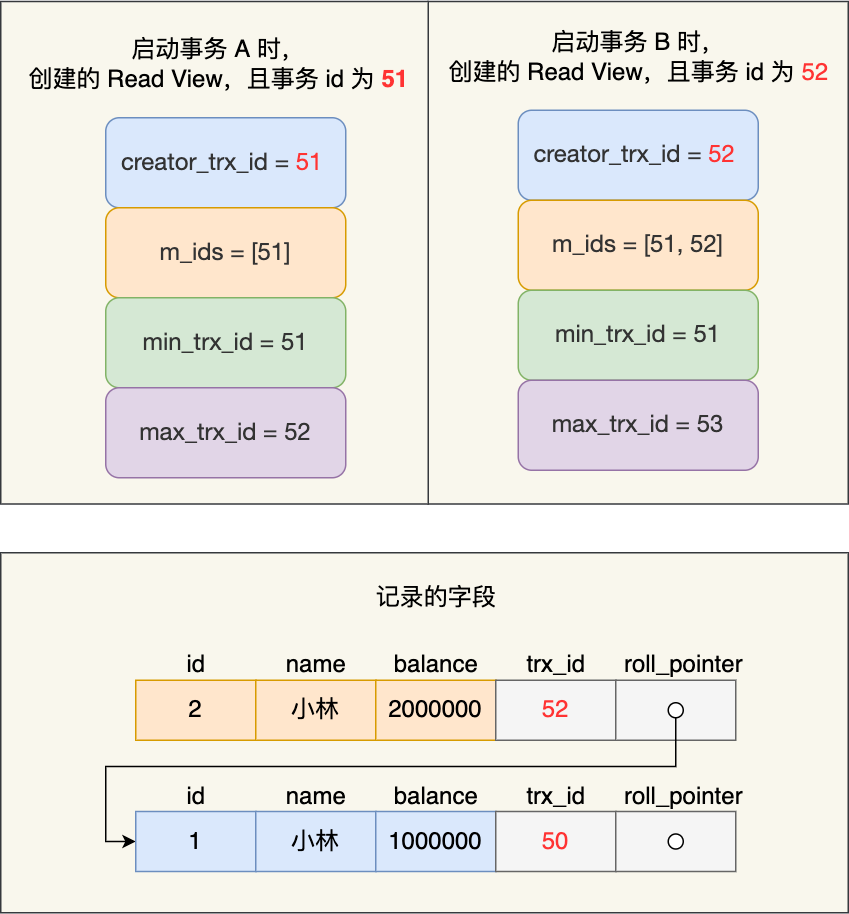

The diagram above was exported from draw.io. Its source (the exported page's mxGraphModel, read from the mxfile embedded in the PNG):
<mxGraphModel dx="929" dy="531" grid="1" gridSize="10" guides="1" tooltips="1" connect="1" arrows="1" fold="1" page="1" pageScale="1" pageWidth="827" pageHeight="1169" math="0" shadow="0">
  <root>
    <mxCell id="0" />
    <mxCell id="1" parent="0" />
    <mxCell id="SdBFjOFu3vt-NOmjHi9i-1" value="" style="rounded=0;whiteSpace=wrap;html=1;fontSize=16;fillColor=#f9f7ed;strokeColor=#36393d;" parent="1" vertex="1">
      <mxGeometry x="180" y="400" width="565" height="240" as="geometry" />
    </mxCell>
    <mxCell id="SdBFjOFu3vt-NOmjHi9i-2" value="" style="rounded=0;whiteSpace=wrap;html=1;fontSize=16;fillColor=#f9f7ed;strokeColor=#36393d;" parent="1" vertex="1">
      <mxGeometry x="465" y="32.5" width="280" height="335" as="geometry" />
    </mxCell>
    <mxCell id="SdBFjOFu3vt-NOmjHi9i-3" value="" style="rounded=0;whiteSpace=wrap;html=1;fontSize=16;fillColor=#f9f7ed;strokeColor=#36393d;" parent="1" vertex="1">
      <mxGeometry x="180" y="32.5" width="285" height="335" as="geometry" />
    </mxCell>
    <mxCell id="SdBFjOFu3vt-NOmjHi9i-4" value="&lt;span style=&quot;color: rgb(51 , 51 , 51) ; font-family: &amp;#34;helvetica neue&amp;#34; , &amp;#34;helvetica&amp;#34; , &amp;#34;arial&amp;#34; , sans-serif ; font-size: 16px ; text-align: left&quot;&gt;creator_trx_&lt;/span&gt;&lt;span style=&quot;color: rgb(51 , 51 , 51) ; font-family: &amp;#34;helvetica neue&amp;#34; , &amp;#34;helvetica&amp;#34; , &amp;#34;arial&amp;#34; , sans-serif ; font-size: 16px ; text-align: left&quot;&gt;id = &lt;/span&gt;&lt;span style=&quot;font-family: &amp;#34;helvetica neue&amp;#34; , &amp;#34;helvetica&amp;#34; , &amp;#34;arial&amp;#34; , sans-serif ; font-size: 16px ; text-align: left&quot;&gt;&lt;font color=&quot;#ff3333&quot;&gt;51&lt;/font&gt;&lt;/span&gt;&lt;span style=&quot;color: rgb(51 , 51 , 51) ; font-family: &amp;#34;helvetica neue&amp;#34; , &amp;#34;helvetica&amp;#34; , &amp;#34;arial&amp;#34; , sans-serif ; font-size: 16px ; text-align: left&quot;&gt;&amp;nbsp;&lt;/span&gt;" style="rounded=1;whiteSpace=wrap;html=1;fontSize=16;fillColor=#dae8fc;strokeColor=#6c8ebf;labelBackgroundColor=none;" parent="1" vertex="1">
      <mxGeometry x="250" y="110" width="160" height="60" as="geometry" />
    </mxCell>
    <mxCell id="SdBFjOFu3vt-NOmjHi9i-5" value="&lt;span style=&quot;color: rgb(51 , 51 , 51) ; font-family: &amp;#34;helvetica neue&amp;#34; , &amp;#34;helvetica&amp;#34; , &amp;#34;arial&amp;#34; , sans-serif ; font-size: 16px ; text-align: left&quot;&gt;m_&lt;/span&gt;&lt;span style=&quot;color: rgb(51 , 51 , 51) ; font-family: &amp;#34;helvetica neue&amp;#34; , &amp;#34;helvetica&amp;#34; , &amp;#34;arial&amp;#34; , sans-serif ; font-size: 16px ; text-align: left&quot;&gt;id&lt;/span&gt;&lt;span style=&quot;color: rgb(51 , 51 , 51) ; font-family: &amp;#34;helvetica neue&amp;#34; , &amp;#34;helvetica&amp;#34; , &amp;#34;arial&amp;#34; , sans-serif ; font-size: 16px ; text-align: left&quot;&gt;s = [51]&lt;br style=&quot;font-size: 16px&quot;&gt;&lt;/span&gt;" style="rounded=1;whiteSpace=wrap;html=1;fontSize=16;fillColor=#ffe6cc;strokeColor=#d79b00;labelBackgroundColor=none;" parent="1" vertex="1">
      <mxGeometry x="250" y="170" width="160" height="60" as="geometry" />
    </mxCell>
    <mxCell id="SdBFjOFu3vt-NOmjHi9i-6" value="&lt;span style=&quot;color: rgb(51 , 51 , 51) ; font-family: &amp;quot;helvetica neue&amp;quot; , &amp;quot;helvetica&amp;quot; , &amp;quot;arial&amp;quot; , sans-serif ; font-size: 16px ; text-align: left&quot;&gt;min_trx_&lt;/span&gt;&lt;span style=&quot;color: rgb(51 , 51 , 51) ; font-family: &amp;quot;helvetica neue&amp;quot; , &amp;quot;helvetica&amp;quot; , &amp;quot;arial&amp;quot; , sans-serif ; font-size: 16px ; text-align: left&quot;&gt;id = 51&lt;/span&gt;" style="rounded=1;whiteSpace=wrap;html=1;fontSize=16;fillColor=#d5e8d4;strokeColor=#82b366;labelBackgroundColor=none;" parent="1" vertex="1">
      <mxGeometry x="250" y="230" width="160" height="60" as="geometry" />
    </mxCell>
    <mxCell id="SdBFjOFu3vt-NOmjHi9i-7" value="&lt;span style=&quot;color: rgb(51 , 51 , 51) ; font-family: &amp;#34;helvetica neue&amp;#34; , &amp;#34;helvetica&amp;#34; , &amp;#34;arial&amp;#34; , sans-serif ; font-size: 16px ; text-align: left&quot;&gt;max_trx_&lt;/span&gt;&lt;span style=&quot;color: rgb(51 , 51 , 51) ; font-family: &amp;#34;helvetica neue&amp;#34; , &amp;#34;helvetica&amp;#34; , &amp;#34;arial&amp;#34; , sans-serif ; font-size: 16px ; text-align: left&quot;&gt;id = 52&lt;/span&gt;" style="rounded=1;whiteSpace=wrap;html=1;fontSize=16;fillColor=#e1d5e7;strokeColor=#9673a6;labelBackgroundColor=none;" parent="1" vertex="1">
      <mxGeometry x="250" y="290" width="160" height="60" as="geometry" />
    </mxCell>
    <mxCell id="SdBFjOFu3vt-NOmjHi9i-8" value="&lt;span style=&quot;color: rgb(51 , 51 , 51) ; font-family: &amp;#34;helvetica neue&amp;#34; , &amp;#34;helvetica&amp;#34; , &amp;#34;arial&amp;#34; , sans-serif ; font-size: 16px ; text-align: left&quot;&gt;creator_trx_&lt;/span&gt;&lt;span style=&quot;color: rgb(51 , 51 , 51) ; font-family: &amp;#34;helvetica neue&amp;#34; , &amp;#34;helvetica&amp;#34; , &amp;#34;arial&amp;#34; , sans-serif ; font-size: 16px ; text-align: left&quot;&gt;id = &lt;/span&gt;&lt;span style=&quot;font-family: &amp;#34;helvetica neue&amp;#34; , &amp;#34;helvetica&amp;#34; , &amp;#34;arial&amp;#34; , sans-serif ; font-size: 16px ; text-align: left&quot;&gt;&lt;font color=&quot;#ff3333&quot;&gt;52&lt;/font&gt;&lt;/span&gt;&lt;span style=&quot;color: rgb(51 , 51 , 51) ; font-family: &amp;#34;helvetica neue&amp;#34; , &amp;#34;helvetica&amp;#34; , &amp;#34;arial&amp;#34; , sans-serif ; font-size: 16px ; text-align: left&quot;&gt;&amp;nbsp;&lt;/span&gt;" style="rounded=1;whiteSpace=wrap;html=1;fontSize=16;fillColor=#dae8fc;strokeColor=#6c8ebf;labelBackgroundColor=none;" parent="1" vertex="1">
      <mxGeometry x="525" y="105" width="160" height="60" as="geometry" />
    </mxCell>
    <mxCell id="SdBFjOFu3vt-NOmjHi9i-9" value="&lt;span style=&quot;color: rgb(51 , 51 , 51) ; font-family: &amp;quot;helvetica neue&amp;quot; , &amp;quot;helvetica&amp;quot; , &amp;quot;arial&amp;quot; , sans-serif ; font-size: 16px ; text-align: left&quot;&gt;m_&lt;/span&gt;&lt;span style=&quot;color: rgb(51 , 51 , 51) ; font-family: &amp;quot;helvetica neue&amp;quot; , &amp;quot;helvetica&amp;quot; , &amp;quot;arial&amp;quot; , sans-serif ; font-size: 16px ; text-align: left&quot;&gt;id&lt;/span&gt;&lt;span style=&quot;color: rgb(51 , 51 , 51) ; font-family: &amp;quot;helvetica neue&amp;quot; , &amp;quot;helvetica&amp;quot; , &amp;quot;arial&amp;quot; , sans-serif ; font-size: 16px ; text-align: left&quot;&gt;s = [51, 52]&lt;br style=&quot;font-size: 16px;&quot;&gt;&lt;/span&gt;" style="rounded=1;whiteSpace=wrap;html=1;fontSize=16;fillColor=#ffe6cc;strokeColor=#d79b00;labelBackgroundColor=none;" parent="1" vertex="1">
      <mxGeometry x="525" y="165" width="160" height="60" as="geometry" />
    </mxCell>
    <mxCell id="SdBFjOFu3vt-NOmjHi9i-10" value="&lt;span style=&quot;color: rgb(51 , 51 , 51) ; font-family: &amp;quot;helvetica neue&amp;quot; , &amp;quot;helvetica&amp;quot; , &amp;quot;arial&amp;quot; , sans-serif ; font-size: 16px ; text-align: left&quot;&gt;min_trx_&lt;/span&gt;&lt;span style=&quot;color: rgb(51 , 51 , 51) ; font-family: &amp;quot;helvetica neue&amp;quot; , &amp;quot;helvetica&amp;quot; , &amp;quot;arial&amp;quot; , sans-serif ; font-size: 16px ; text-align: left&quot;&gt;id = 51&lt;/span&gt;" style="rounded=1;whiteSpace=wrap;html=1;fontSize=16;fillColor=#d5e8d4;strokeColor=#82b366;labelBackgroundColor=none;" parent="1" vertex="1">
      <mxGeometry x="525" y="225" width="160" height="60" as="geometry" />
    </mxCell>
    <mxCell id="SdBFjOFu3vt-NOmjHi9i-11" value="&lt;span style=&quot;color: rgb(51 , 51 , 51) ; font-family: &amp;quot;helvetica neue&amp;quot; , &amp;quot;helvetica&amp;quot; , &amp;quot;arial&amp;quot; , sans-serif ; font-size: 16px ; text-align: left&quot;&gt;max_trx_&lt;/span&gt;&lt;span style=&quot;color: rgb(51 , 51 , 51) ; font-family: &amp;quot;helvetica neue&amp;quot; , &amp;quot;helvetica&amp;quot; , &amp;quot;arial&amp;quot; , sans-serif ; font-size: 16px ; text-align: left&quot;&gt;id = 53&lt;/span&gt;" style="rounded=1;whiteSpace=wrap;html=1;fontSize=16;fillColor=#e1d5e7;strokeColor=#9673a6;labelBackgroundColor=none;" parent="1" vertex="1">
      <mxGeometry x="525" y="285" width="160" height="60" as="geometry" />
    </mxCell>
    <mxCell id="SdBFjOFu3vt-NOmjHi9i-12" value="启动事务 A 时，&lt;br style=&quot;font-size: 16px&quot;&gt;创建的 Read View，且事务 id 为 &lt;b&gt;&lt;font color=&quot;#ff3333&quot;&gt;51&lt;/font&gt;&lt;/b&gt;" style="text;html=1;align=center;verticalAlign=middle;resizable=0;points=[];autosize=1;strokeColor=none;fontSize=16;" parent="1" vertex="1">
      <mxGeometry x="190" y="55" width="270" height="40" as="geometry" />
    </mxCell>
    <mxCell id="SdBFjOFu3vt-NOmjHi9i-13" value="启动事务 B 时，&lt;br style=&quot;font-size: 16px&quot;&gt;创建的 Read View，且事务 id 为 &lt;font color=&quot;#ff3333&quot;&gt;52&lt;/font&gt;" style="text;html=1;align=center;verticalAlign=middle;resizable=0;points=[];autosize=1;strokeColor=none;fontSize=16;" parent="1" vertex="1">
      <mxGeometry x="470" y="50" width="270" height="40" as="geometry" />
    </mxCell>
    <mxCell id="SdBFjOFu3vt-NOmjHi9i-14" value="2" style="rounded=0;whiteSpace=wrap;html=1;fontSize=16;fillColor=#ffe6cc;strokeColor=#d79b00;" parent="1" vertex="1">
      <mxGeometry x="270" y="485" width="80" height="40" as="geometry" />
    </mxCell>
    <mxCell id="SdBFjOFu3vt-NOmjHi9i-15" value="小林" style="rounded=0;whiteSpace=wrap;html=1;fontSize=16;fillColor=#ffe6cc;strokeColor=#d79b00;" parent="1" vertex="1">
      <mxGeometry x="350" y="485" width="80" height="40" as="geometry" />
    </mxCell>
    <mxCell id="SdBFjOFu3vt-NOmjHi9i-16" value="2000000" style="rounded=0;whiteSpace=wrap;html=1;fontSize=16;fillColor=#ffe6cc;strokeColor=#d79b00;" parent="1" vertex="1">
      <mxGeometry x="430" y="485" width="80" height="40" as="geometry" />
    </mxCell>
    <mxCell id="SdBFjOFu3vt-NOmjHi9i-17" value="&lt;font color=&quot;#ff3333&quot;&gt;52&lt;/font&gt;" style="rounded=0;whiteSpace=wrap;html=1;fontSize=16;fillColor=#f5f5f5;strokeColor=#666666;fontColor=#333333;" parent="1" vertex="1">
      <mxGeometry x="510" y="485" width="80" height="40" as="geometry" />
    </mxCell>
    <mxCell id="SdBFjOFu3vt-NOmjHi9i-18" value="" style="rounded=0;whiteSpace=wrap;html=1;fontSize=16;fillColor=#f5f5f5;strokeColor=#666666;fontColor=#333333;" parent="1" vertex="1">
      <mxGeometry x="590" y="485" width="80" height="40" as="geometry" />
    </mxCell>
    <mxCell id="SdBFjOFu3vt-NOmjHi9i-19" value="id" style="text;html=1;align=center;verticalAlign=middle;resizable=0;points=[];autosize=1;strokeColor=none;fontSize=16;" parent="1" vertex="1">
      <mxGeometry x="295" y="465" width="30" height="20" as="geometry" />
    </mxCell>
    <mxCell id="SdBFjOFu3vt-NOmjHi9i-20" value="name" style="text;html=1;align=center;verticalAlign=middle;resizable=0;points=[];autosize=1;strokeColor=none;fontSize=16;" parent="1" vertex="1">
      <mxGeometry x="360" y="465" width="60" height="20" as="geometry" />
    </mxCell>
    <mxCell id="SdBFjOFu3vt-NOmjHi9i-21" value="balance" style="text;html=1;align=center;verticalAlign=middle;resizable=0;points=[];autosize=1;strokeColor=none;fontSize=16;" parent="1" vertex="1">
      <mxGeometry x="435" y="465" width="70" height="20" as="geometry" />
    </mxCell>
    <mxCell id="SdBFjOFu3vt-NOmjHi9i-22" value="trx_id" style="text;html=1;align=center;verticalAlign=middle;resizable=0;points=[];autosize=1;strokeColor=none;fontSize=16;" parent="1" vertex="1">
      <mxGeometry x="525" y="465" width="50" height="20" as="geometry" />
    </mxCell>
    <mxCell id="SdBFjOFu3vt-NOmjHi9i-23" value="roll_pointer" style="text;html=1;align=center;verticalAlign=middle;resizable=0;points=[];autosize=1;strokeColor=none;fontSize=16;" parent="1" vertex="1">
      <mxGeometry x="590" y="465" width="90" height="20" as="geometry" />
    </mxCell>
    <mxCell id="SdBFjOFu3vt-NOmjHi9i-37" style="edgeStyle=orthogonalEdgeStyle;rounded=0;orthogonalLoop=1;jettySize=auto;html=1;entryX=0;entryY=0.5;entryDx=0;entryDy=0;" parent="1" source="SdBFjOFu3vt-NOmjHi9i-24" target="SdBFjOFu3vt-NOmjHi9i-26" edge="1">
      <mxGeometry relative="1" as="geometry">
        <Array as="points">
          <mxPoint x="630" y="542.5" />
          <mxPoint x="250" y="542.5" />
          <mxPoint x="250" y="592.5" />
        </Array>
      </mxGeometry>
    </mxCell>
    <mxCell id="SdBFjOFu3vt-NOmjHi9i-24" value="" style="ellipse;whiteSpace=wrap;html=1;aspect=fixed;fontSize=16;" parent="1" vertex="1">
      <mxGeometry x="625" y="500" width="10" height="10" as="geometry" />
    </mxCell>
    <mxCell id="SdBFjOFu3vt-NOmjHi9i-25" value="记录的字段" style="text;html=1;align=center;verticalAlign=middle;resizable=0;points=[];autosize=1;strokeColor=none;fontSize=16;" parent="1" vertex="1">
      <mxGeometry x="420" y="420" width="100" height="20" as="geometry" />
    </mxCell>
    <mxCell id="SdBFjOFu3vt-NOmjHi9i-26" value="1" style="rounded=0;whiteSpace=wrap;html=1;fontSize=16;fillColor=#dae8fc;strokeColor=#6c8ebf;" parent="1" vertex="1">
      <mxGeometry x="270" y="572.5" width="80" height="40" as="geometry" />
    </mxCell>
    <mxCell id="SdBFjOFu3vt-NOmjHi9i-27" value="小林" style="rounded=0;whiteSpace=wrap;html=1;fontSize=16;fillColor=#dae8fc;strokeColor=#6c8ebf;" parent="1" vertex="1">
      <mxGeometry x="350" y="572.5" width="80" height="40" as="geometry" />
    </mxCell>
    <mxCell id="SdBFjOFu3vt-NOmjHi9i-28" value="1000000" style="rounded=0;whiteSpace=wrap;html=1;fontSize=16;fillColor=#dae8fc;strokeColor=#6c8ebf;" parent="1" vertex="1">
      <mxGeometry x="430" y="572.5" width="80" height="40" as="geometry" />
    </mxCell>
    <mxCell id="SdBFjOFu3vt-NOmjHi9i-29" value="&lt;font color=&quot;#ff3333&quot;&gt;50&lt;/font&gt;" style="rounded=0;whiteSpace=wrap;html=1;fontSize=16;fillColor=#f5f5f5;strokeColor=#666666;fontColor=#333333;" parent="1" vertex="1">
      <mxGeometry x="510" y="572.5" width="80" height="40" as="geometry" />
    </mxCell>
    <mxCell id="SdBFjOFu3vt-NOmjHi9i-30" value="" style="rounded=0;whiteSpace=wrap;html=1;fontSize=16;fillColor=#f5f5f5;strokeColor=#666666;fontColor=#333333;" parent="1" vertex="1">
      <mxGeometry x="590" y="572.5" width="80" height="40" as="geometry" />
    </mxCell>
    <mxCell id="SdBFjOFu3vt-NOmjHi9i-31" value="id" style="text;html=1;align=center;verticalAlign=middle;resizable=0;points=[];autosize=1;strokeColor=none;fontSize=16;" parent="1" vertex="1">
      <mxGeometry x="295" y="552.5" width="30" height="20" as="geometry" />
    </mxCell>
    <mxCell id="SdBFjOFu3vt-NOmjHi9i-32" value="name" style="text;html=1;align=center;verticalAlign=middle;resizable=0;points=[];autosize=1;strokeColor=none;fontSize=16;" parent="1" vertex="1">
      <mxGeometry x="360" y="552.5" width="60" height="20" as="geometry" />
    </mxCell>
    <mxCell id="SdBFjOFu3vt-NOmjHi9i-33" value="balance" style="text;html=1;align=center;verticalAlign=middle;resizable=0;points=[];autosize=1;strokeColor=none;fontSize=16;" parent="1" vertex="1">
      <mxGeometry x="435" y="552.5" width="70" height="20" as="geometry" />
    </mxCell>
    <mxCell id="SdBFjOFu3vt-NOmjHi9i-34" value="trx_id" style="text;html=1;align=center;verticalAlign=middle;resizable=0;points=[];autosize=1;strokeColor=none;fontSize=16;" parent="1" vertex="1">
      <mxGeometry x="525" y="552.5" width="50" height="20" as="geometry" />
    </mxCell>
    <mxCell id="SdBFjOFu3vt-NOmjHi9i-35" value="roll_pointer" style="text;html=1;align=center;verticalAlign=middle;resizable=0;points=[];autosize=1;strokeColor=none;fontSize=16;" parent="1" vertex="1">
      <mxGeometry x="590" y="552.5" width="90" height="20" as="geometry" />
    </mxCell>
    <mxCell id="SdBFjOFu3vt-NOmjHi9i-36" value="" style="ellipse;whiteSpace=wrap;html=1;aspect=fixed;fontSize=16;" parent="1" vertex="1">
      <mxGeometry x="625" y="587.5" width="10" height="10" as="geometry" />
    </mxCell>
  </root>
</mxGraphModel>